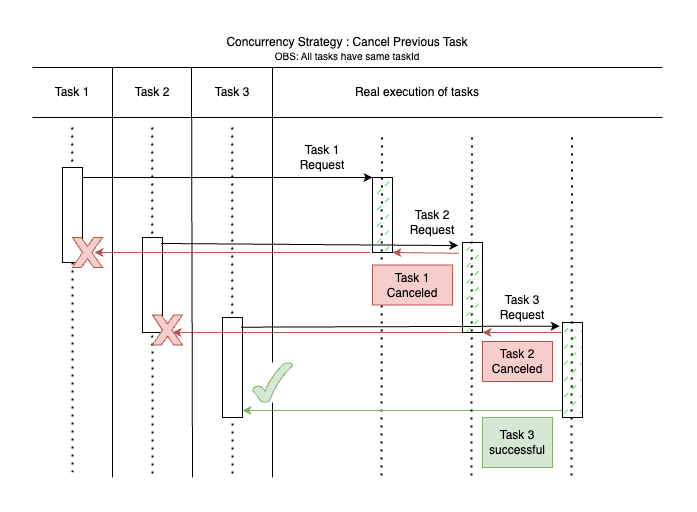

The diagram above was exported from draw.io. Its source (the exported page's mxGraphModel, read from the mxfile embedded in the PNG):
<mxGraphModel dx="1714" dy="932" grid="1" gridSize="10" guides="1" tooltips="1" connect="1" arrows="1" fold="1" page="1" pageScale="1" pageWidth="1100" pageHeight="850" background="none" math="0" shadow="0">
  <root>
    <mxCell id="0" />
    <mxCell id="1" parent="0" />
    <mxCell id="2" value="" style="endArrow=none;dashed=1;html=1;dashPattern=1 3;strokeWidth=2;rounded=0;" edge="1" parent="1">
      <mxGeometry width="50" height="50" relative="1" as="geometry">
        <mxPoint x="379.47" y="1165" as="sourcePoint" />
        <mxPoint x="379" y="1505" as="targetPoint" />
      </mxGeometry>
    </mxCell>
    <mxCell id="3" value="" style="endArrow=classic;html=1;rounded=0;entryX=0;entryY=0;entryDx=0;entryDy=0;" edge="1" target="32" parent="1">
      <mxGeometry width="50" height="50" relative="1" as="geometry">
        <mxPoint x="80" y="1205" as="sourcePoint" />
        <mxPoint x="160" y="1205" as="targetPoint" />
      </mxGeometry>
    </mxCell>
    <mxCell id="4" value="Task 1" style="text;html=1;strokeColor=none;fillColor=none;align=center;verticalAlign=middle;whiteSpace=wrap;rounded=0;" vertex="1" parent="1">
      <mxGeometry x="40" y="1105" width="60" height="30" as="geometry" />
    </mxCell>
    <mxCell id="5" value="" style="endArrow=none;html=1;rounded=0;" edge="1" parent="1">
      <mxGeometry width="50" height="50" relative="1" as="geometry">
        <mxPoint x="30" y="1145" as="sourcePoint" />
        <mxPoint x="660" y="1145" as="targetPoint" />
      </mxGeometry>
    </mxCell>
    <mxCell id="6" value="" style="endArrow=none;dashed=1;html=1;dashPattern=1 3;strokeWidth=2;rounded=0;" edge="1" source="8" parent="1">
      <mxGeometry width="50" height="50" relative="1" as="geometry">
        <mxPoint x="69.66000000000003" y="1155" as="sourcePoint" />
        <mxPoint x="70" y="1505" as="targetPoint" />
      </mxGeometry>
    </mxCell>
    <mxCell id="7" value="" style="endArrow=none;dashed=1;html=1;dashPattern=1 3;strokeWidth=2;rounded=0;" edge="1" target="8" parent="1">
      <mxGeometry width="50" height="50" relative="1" as="geometry">
        <mxPoint x="69.66000000000003" y="1155" as="sourcePoint" />
        <mxPoint x="69.66000000000003" y="1727" as="targetPoint" />
      </mxGeometry>
    </mxCell>
    <mxCell id="8" value="" style="rounded=0;whiteSpace=wrap;html=1;" vertex="1" parent="1">
      <mxGeometry x="60" y="1195" width="20" height="95" as="geometry" />
    </mxCell>
    <mxCell id="9" value="Task 2" style="text;html=1;strokeColor=none;fillColor=none;align=center;verticalAlign=middle;whiteSpace=wrap;rounded=0;" vertex="1" parent="1">
      <mxGeometry x="120" y="1105" width="60" height="30" as="geometry" />
    </mxCell>
    <mxCell id="10" value="" style="endArrow=none;dashed=1;html=1;dashPattern=1 3;strokeWidth=2;rounded=0;" edge="1" parent="1">
      <mxGeometry width="50" height="50" relative="1" as="geometry">
        <mxPoint x="149.66000000000008" y="1155" as="sourcePoint" />
        <mxPoint x="150" y="1505" as="targetPoint" />
      </mxGeometry>
    </mxCell>
    <mxCell id="11" value="" style="rounded=0;whiteSpace=wrap;html=1;" vertex="1" parent="1">
      <mxGeometry x="140" y="1265" width="20" height="95" as="geometry" />
    </mxCell>
    <mxCell id="12" value="Task 3" style="text;html=1;strokeColor=none;fillColor=none;align=center;verticalAlign=middle;whiteSpace=wrap;rounded=0;" vertex="1" parent="1">
      <mxGeometry x="200" y="1105" width="60" height="30" as="geometry" />
    </mxCell>
    <mxCell id="13" value="" style="endArrow=none;dashed=1;html=1;dashPattern=1 3;strokeWidth=2;rounded=0;" edge="1" parent="1">
      <mxGeometry width="50" height="50" relative="1" as="geometry">
        <mxPoint x="229.66000000000008" y="1155" as="sourcePoint" />
        <mxPoint x="230" y="1505" as="targetPoint" />
      </mxGeometry>
    </mxCell>
    <mxCell id="14" value="" style="rounded=0;whiteSpace=wrap;html=1;" vertex="1" parent="1">
      <mxGeometry x="220" y="1345" width="20" height="100" as="geometry" />
    </mxCell>
    <mxCell id="15" value="" style="endArrow=classic;html=1;rounded=0;exitX=-0.191;exitY=0.12;exitDx=0;exitDy=0;exitPerimeter=0;entryX=1;entryY=1;entryDx=0;entryDy=0;fontColor=#ffffff;labelBorderColor=default;fillColor=#f8cecc;strokeColor=#b85450;" edge="1" source="29" target="32" parent="1">
      <mxGeometry width="50" height="50" relative="1" as="geometry">
        <mxPoint x="433.1099999999998" y="1302.5" as="sourcePoint" />
        <mxPoint x="396.89" y="1306.25" as="targetPoint" />
      </mxGeometry>
    </mxCell>
    <mxCell id="16" value="" style="endArrow=classic;html=1;rounded=0;exitX=0;exitY=1;exitDx=0;exitDy=0;fillColor=#f8cecc;strokeColor=#b85450;" edge="1" source="29" parent="1">
      <mxGeometry width="50" height="50" relative="1" as="geometry">
        <mxPoint x="440" y="1375.05" as="sourcePoint" />
        <mxPoint x="170" y="1360" as="targetPoint" />
      </mxGeometry>
    </mxCell>
    <mxCell id="17" value="" style="endArrow=classic;html=1;rounded=0;exitX=0;exitY=0.926;exitDx=0;exitDy=0;exitPerimeter=0;fillColor=#d5e8d4;strokeColor=#82b366;" edge="1" source="31" parent="1">
      <mxGeometry width="50" height="50" relative="1" as="geometry">
        <mxPoint x="371.22" y="1435.52" as="sourcePoint" />
        <mxPoint x="240" y="1438" as="targetPoint" />
      </mxGeometry>
    </mxCell>
    <mxCell id="18" value="Task 3&lt;br&gt;successful" style="text;html=1;strokeColor=#82b366;fillColor=#d5e8d4;align=center;verticalAlign=middle;whiteSpace=wrap;rounded=0;" vertex="1" parent="1">
      <mxGeometry x="480" y="1445" width="70" height="50" as="geometry" />
    </mxCell>
    <mxCell id="19" value="" style="endArrow=none;html=1;rounded=0;" edge="1" parent="1">
      <mxGeometry width="50" height="50" relative="1" as="geometry">
        <mxPoint x="110" y="1505" as="sourcePoint" />
        <mxPoint x="110" y="1095" as="targetPoint" />
      </mxGeometry>
    </mxCell>
    <mxCell id="20" value="" style="endArrow=none;html=1;rounded=0;" edge="1" parent="1">
      <mxGeometry width="50" height="50" relative="1" as="geometry">
        <mxPoint x="190" y="1505" as="sourcePoint" />
        <mxPoint x="189" y="1095" as="targetPoint" />
      </mxGeometry>
    </mxCell>
    <mxCell id="21" value="" style="endArrow=none;html=1;rounded=0;" edge="1" source="44" parent="1">
      <mxGeometry width="50" height="50" relative="1" as="geometry">
        <mxPoint x="270" y="1505" as="sourcePoint" />
        <mxPoint x="270" y="1095" as="targetPoint" />
      </mxGeometry>
    </mxCell>
    <mxCell id="22" value="Real execution of tasks" style="text;html=1;strokeColor=none;fillColor=none;align=center;verticalAlign=middle;whiteSpace=wrap;rounded=0;" vertex="1" parent="1">
      <mxGeometry x="280" y="1105" width="270" height="30" as="geometry" />
    </mxCell>
    <mxCell id="23" value="Task 1 Request" style="text;html=1;strokeColor=none;fillColor=none;align=center;verticalAlign=middle;whiteSpace=wrap;rounded=0;" vertex="1" parent="1">
      <mxGeometry x="290" y="1175" width="60" height="20" as="geometry" />
    </mxCell>
    <mxCell id="24" value="Task 2 Request" style="text;html=1;strokeColor=none;fillColor=none;align=center;verticalAlign=middle;whiteSpace=wrap;rounded=0;" vertex="1" parent="1">
      <mxGeometry x="400" y="1235" width="60" height="30" as="geometry" />
    </mxCell>
    <mxCell id="25" value="Task 3 Request" style="text;html=1;strokeColor=none;fillColor=none;align=center;verticalAlign=middle;whiteSpace=wrap;rounded=0;" vertex="1" parent="1">
      <mxGeometry x="490" y="1320" width="60" height="30" as="geometry" />
    </mxCell>
    <mxCell id="26" value="" style="endArrow=none;html=1;rounded=0;" edge="1" parent="1">
      <mxGeometry width="50" height="50" relative="1" as="geometry">
        <mxPoint x="30" y="1095" as="sourcePoint" />
        <mxPoint x="660" y="1095" as="targetPoint" />
      </mxGeometry>
    </mxCell>
    <mxCell id="27" value="Concurrency Strategy&amp;nbsp;: Cancel Previous Task" style="text;html=1;strokeColor=none;fillColor=none;align=center;verticalAlign=middle;whiteSpace=wrap;rounded=0;" vertex="1" parent="1">
      <mxGeometry x="30" y="1060" width="630" height="20" as="geometry" />
    </mxCell>
    <mxCell id="28" value="" style="endArrow=none;dashed=1;html=1;dashPattern=1 3;strokeWidth=2;rounded=0;" edge="1" parent="1">
      <mxGeometry width="50" height="50" relative="1" as="geometry">
        <mxPoint x="469.47" y="1165" as="sourcePoint" />
        <mxPoint x="469" y="1505" as="targetPoint" />
      </mxGeometry>
    </mxCell>
    <mxCell id="29" value="" style="rounded=0;whiteSpace=wrap;html=1;fillStyle=dashed;fillColor=#12de15;" vertex="1" parent="1">
      <mxGeometry x="460" y="1270" width="20" height="90" as="geometry" />
    </mxCell>
    <mxCell id="30" value="" style="endArrow=none;dashed=1;html=1;dashPattern=1 3;strokeWidth=2;rounded=0;" edge="1" parent="1">
      <mxGeometry width="50" height="50" relative="1" as="geometry">
        <mxPoint x="569.47" y="1165" as="sourcePoint" />
        <mxPoint x="569" y="1505" as="targetPoint" />
      </mxGeometry>
    </mxCell>
    <mxCell id="31" value="" style="rounded=0;whiteSpace=wrap;html=1;fillStyle=dashed;fillColor=#12de15;" vertex="1" parent="1">
      <mxGeometry x="560" y="1350" width="20" height="95" as="geometry" />
    </mxCell>
    <mxCell id="32" value="" style="rounded=0;whiteSpace=wrap;html=1;fillStyle=dashed;fillColor=#12de15;" vertex="1" parent="1">
      <mxGeometry x="370" y="1205" width="20" height="75" as="geometry" />
    </mxCell>
    <mxCell id="33" value="Task 1 Canceled" style="text;html=1;strokeColor=#b85450;fillColor=#f8cecc;align=center;verticalAlign=middle;whiteSpace=wrap;rounded=0;" vertex="1" parent="1">
      <mxGeometry x="370" y="1292.5" width="80" height="40" as="geometry" />
    </mxCell>
    <mxCell id="34" style="edgeStyle=orthogonalEdgeStyle;rounded=0;orthogonalLoop=1;jettySize=auto;html=1;exitX=0.5;exitY=1;exitDx=0;exitDy=0;fontFamily=Helvetica;fontSize=12;fontColor=default;" edge="1" source="25" target="25" parent="1">
      <mxGeometry relative="1" as="geometry" />
    </mxCell>
    <mxCell id="35" value="OBS: All tasks have same taskId" style="text;html=1;strokeColor=none;fillColor=none;align=center;verticalAlign=middle;whiteSpace=wrap;rounded=0;fontSize=10;" vertex="1" parent="1">
      <mxGeometry x="30" y="1073" width="630" height="20" as="geometry" />
    </mxCell>
    <mxCell id="36" value="" style="endArrow=classic;html=1;rounded=0;exitX=-0.176;exitY=0.131;exitDx=0;exitDy=0;exitPerimeter=0;fontColor=#ffffff;labelBorderColor=default;fillColor=#f8cecc;strokeColor=#b85450;" edge="1" parent="1">
      <mxGeometry width="50" height="50" relative="1" as="geometry">
        <mxPoint x="368" y="1280" as="sourcePoint" />
        <mxPoint x="92" y="1280" as="targetPoint" />
      </mxGeometry>
    </mxCell>
    <mxCell id="37" value="" style="endArrow=classic;html=1;rounded=0;exitX=-0.176;exitY=0.131;exitDx=0;exitDy=0;exitPerimeter=0;entryX=1;entryY=1;entryDx=0;entryDy=0;fontColor=#ffffff;labelBorderColor=default;fillColor=#f8cecc;strokeColor=#b85450;" edge="1" target="29" parent="1">
      <mxGeometry width="50" height="50" relative="1" as="geometry">
        <mxPoint x="560" y="1360" as="sourcePoint" />
        <mxPoint x="495" y="1360" as="targetPoint" />
      </mxGeometry>
    </mxCell>
    <mxCell id="38" value="Task 2 Canceled" style="text;html=1;strokeColor=#b85450;fillColor=#f8cecc;align=center;verticalAlign=middle;whiteSpace=wrap;rounded=0;" vertex="1" parent="1">
      <mxGeometry x="480" y="1369" width="70" height="40" as="geometry" />
    </mxCell>
    <mxCell id="39" value="" style="verticalLabelPosition=bottom;verticalAlign=top;html=1;shape=mxgraph.basic.x;fillColor=#f8cecc;strokeColor=#b85450;" vertex="1" parent="1">
      <mxGeometry x="70" y="1265" width="30" height="30" as="geometry" />
    </mxCell>
    <mxCell id="40" value="" style="verticalLabelPosition=bottom;verticalAlign=top;html=1;shape=mxgraph.basic.x;fillColor=#f8cecc;strokeColor=#b85450;" vertex="1" parent="1">
      <mxGeometry x="150" y="1342.5" width="30" height="30" as="geometry" />
    </mxCell>
    <mxCell id="41" value="" style="endArrow=classic;html=1;rounded=0;exitX=0.929;exitY=0.063;exitDx=0;exitDy=0;exitPerimeter=0;entryX=-0.213;entryY=0.034;entryDx=0;entryDy=0;entryPerimeter=0;" edge="1" source="11" target="29" parent="1">
      <mxGeometry width="50" height="50" relative="1" as="geometry">
        <mxPoint x="280" y="1265" as="sourcePoint" />
        <mxPoint x="467" y="1273" as="targetPoint" />
      </mxGeometry>
    </mxCell>
    <mxCell id="42" value="" style="endArrow=classic;html=1;rounded=0;exitX=0.929;exitY=0.097;exitDx=0;exitDy=0;exitPerimeter=0;entryX=-0.14;entryY=0.038;entryDx=0;entryDy=0;entryPerimeter=0;" edge="1" source="14" target="31" parent="1">
      <mxGeometry width="50" height="50" relative="1" as="geometry">
        <mxPoint x="250" y="1305" as="sourcePoint" />
        <mxPoint x="540" y="1370" as="targetPoint" />
      </mxGeometry>
    </mxCell>
    <mxCell id="43" value="" style="endArrow=none;html=1;rounded=0;" edge="1" target="44" parent="1">
      <mxGeometry width="50" height="50" relative="1" as="geometry">
        <mxPoint x="270" y="1505" as="sourcePoint" />
        <mxPoint x="270" y="1095" as="targetPoint" />
      </mxGeometry>
    </mxCell>
    <mxCell id="44" value="" style="verticalLabelPosition=bottom;verticalAlign=top;html=1;shape=mxgraph.basic.tick;rounded=0;strokeColor=#82b366;align=center;fontFamily=Helvetica;fontSize=12;fillColor=#d5e8d4;" vertex="1" parent="1">
      <mxGeometry x="250" y="1390" width="40" height="40" as="geometry" />
    </mxCell>
  </root>
</mxGraphModel>